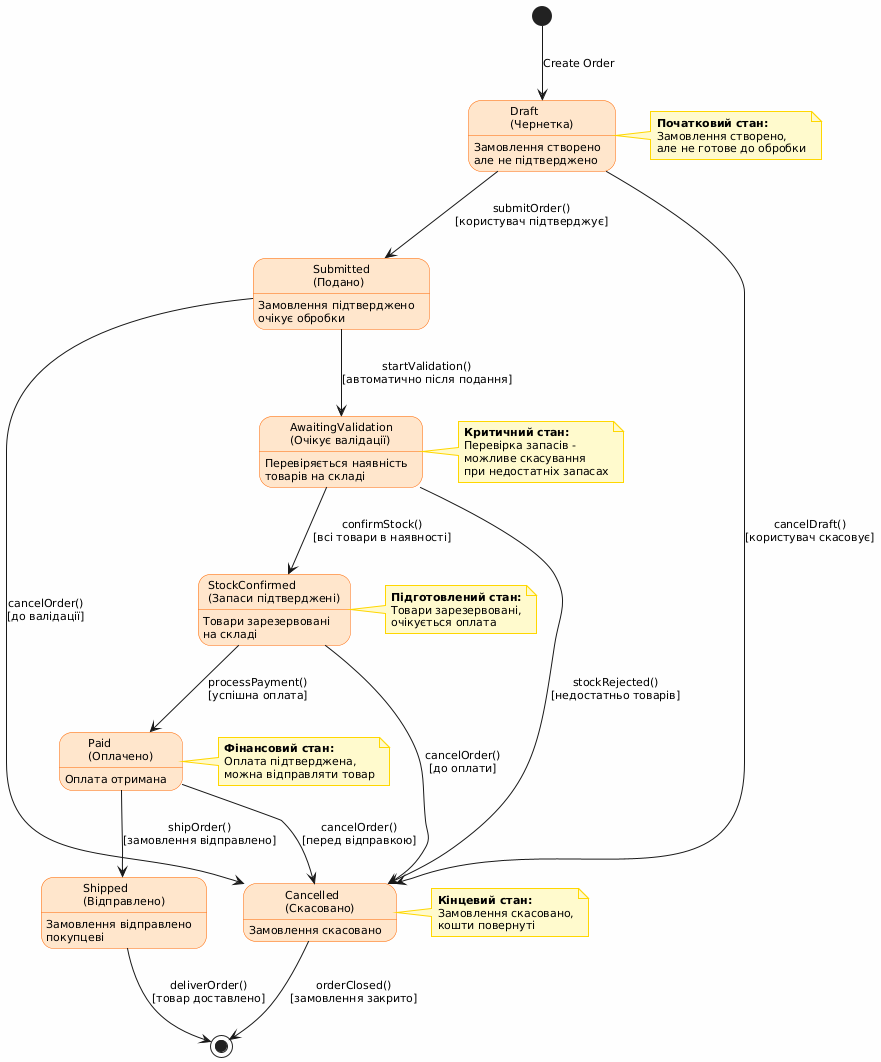

The diagram above was rendered by PlantUML. Its source (embedded in the PNG):
@startuml
' Global settings
skinparam backgroundColor #FEFEFE
skinparam defaultFontSize 11
skinparam defaultFontName Arial

' Vertical orientation for all diagrams
top to bottom direction

' Common styling for notes
skinparam note {
    BackgroundColor #FFFACD
    BorderColor #FFD700
    BorderThickness 1
}

' STATE_THEME styling
skinparam state {
    BackgroundColor #FFE6CC
    BorderColor #FF6600
}
skinparam state<<start>> {
    BackgroundColor #FFCC99
    BorderColor #CC4400
}
skinparam state<<end>> {
    BackgroundColor #FFB366
    BorderColor #AA3300
}

' Start state
[*] --> Draft : Create Order

' Main order states
state Draft as "Draft\n(Чернетка)" : Замовлення створено\nале не підтверджено
state Submitted as "Submitted\n(Подано)" : Замовлення підтверджено\nочікує обробки
state AwaitingValidation as "AwaitingValidation\n(Очікує валідації)" : Перевіряється наявність\nтоварів на складі
state StockConfirmed as "StockConfirmed\n(Запаси підтверджені)" : Товари зарезервовані\nна складі
state Paid as "Paid\n(Оплачено)" : Оплата отримана
state Shipped as "Shipped\n(Відправлено)" : Замовлення відправлено\nпокупцеві
state Cancelled as "Cancelled\n(Скасовано)" : Замовлення скасовано

' Transitions between states
Draft --> Submitted : submitOrder()\n[користувач підтверджує]
Submitted --> AwaitingValidation : startValidation()\n[автоматично після подання]

AwaitingValidation --> StockConfirmed : confirmStock()\n[всі товари в наявності]
AwaitingValidation --> Cancelled : stockRejected()\n[недостатньо товарів]

StockConfirmed --> Paid : processPayment()\n[успішна оплата]
StockConfirmed --> Cancelled : cancelOrder()\n[до оплати]

Paid --> Shipped : shipOrder()\n[замовлення відправлено]
Paid --> Cancelled : cancelOrder()\n[перед відправкою]

Shipped --> [*] : deliverOrder()\n[товар доставлено]

' Cancellation paths
Draft --> Cancelled : cancelDraft()\n[користувач скасовує]
Submitted --> Cancelled : cancelOrder()\n[до валідації]
Cancelled --> [*] : orderClosed()\n[замовлення закрито]

' Notes
note right of Draft
    **Початковий стан:**
    Замовлення створено,
    але не готове до обробки
end note

note right of AwaitingValidation
    **Критичний стан:**
    Перевірка запасів -
    можливе скасування
    при недостатніх запасах
end note

note right of StockConfirmed
    **Підготовлений стан:**
    Товари зарезервовані,
    очікується оплата
end note

note right of Paid
    **Фінансовий стан:**
    Оплата підтверджена,
    можна відправляти товар
end note

note right of Cancelled
    **Кінцевий стан:**
    Замовлення скасовано,
    кошти повернуті
end note
@enduml